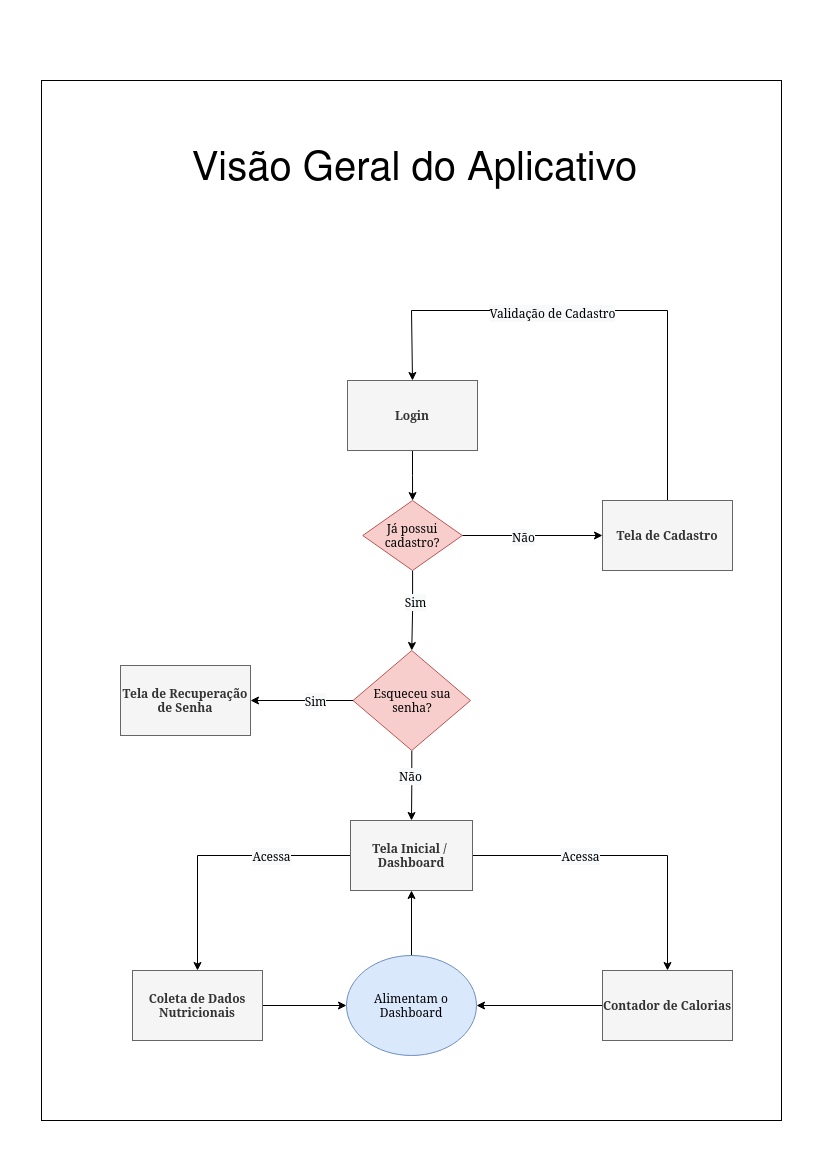

The diagram above was exported from draw.io. Its source (the exported page's mxGraphModel, read from the mxfile embedded in the PNG):
<mxGraphModel dx="1434" dy="793" grid="1" gridSize="10" guides="1" tooltips="1" connect="1" arrows="1" fold="1" page="1" pageScale="1" pageWidth="827" pageHeight="1169" background="#FFFFFF" math="0" shadow="0">
  <root>
    <mxCell id="0" />
    <mxCell id="1" parent="0" />
    <mxCell id="UCf7ISWlcgdn4V1AfYa_-26" style="edgeStyle=orthogonalEdgeStyle;rounded=0;orthogonalLoop=1;jettySize=auto;html=1;fontFamily=Verdana;fontSize=12;" parent="1" source="Gh2QgTHGvmtDCxnfE6WL-1" target="UCf7ISWlcgdn4V1AfYa_-23" edge="1">
      <mxGeometry relative="1" as="geometry" />
    </mxCell>
    <mxCell id="bjyIWcpc-sYr-UI4TbG0-13" value="&lt;span style=&quot;font-size: 12px; background-color: rgb(248, 249, 250);&quot;&gt;Acessa&lt;/span&gt;" style="edgeLabel;html=1;align=center;verticalAlign=middle;resizable=0;points=[];fontSize=11;fontFamily=Verdana;" parent="UCf7ISWlcgdn4V1AfYa_-26" connectable="0" vertex="1">
      <mxGeometry x="-0.3346" relative="1" as="geometry">
        <mxPoint x="9" as="offset" />
      </mxGeometry>
    </mxCell>
    <mxCell id="UCf7ISWlcgdn4V1AfYa_-27" style="edgeStyle=orthogonalEdgeStyle;rounded=0;orthogonalLoop=1;jettySize=auto;html=1;fontFamily=Verdana;fontSize=12;" parent="1" source="Gh2QgTHGvmtDCxnfE6WL-1" target="UCf7ISWlcgdn4V1AfYa_-24" edge="1">
      <mxGeometry relative="1" as="geometry" />
    </mxCell>
    <mxCell id="bjyIWcpc-sYr-UI4TbG0-12" value="&lt;span style=&quot;font-size: 12px; background-color: rgb(248, 249, 250);&quot;&gt;Acessa&lt;/span&gt;" style="edgeLabel;html=1;align=center;verticalAlign=middle;resizable=0;points=[];fontSize=11;fontFamily=Verdana;" parent="UCf7ISWlcgdn4V1AfYa_-27" connectable="0" vertex="1">
      <mxGeometry x="-0.443" y="1" relative="1" as="geometry">
        <mxPoint x="21" y="1" as="offset" />
      </mxGeometry>
    </mxCell>
    <mxCell id="Gh2QgTHGvmtDCxnfE6WL-1" value="Tela Inicial /&amp;nbsp;&lt;br style=&quot;font-size: 12px;&quot;&gt;Dashboard" style="rounded=0;whiteSpace=wrap;html=1;fontFamily=Verdana;fontSize=12;fillColor=#f5f5f5;fontColor=#333333;strokeColor=#666666;fontStyle=1" parent="1" vertex="1">
      <mxGeometry x="350" y="820" width="122" height="70" as="geometry" />
    </mxCell>
    <mxCell id="UCf7ISWlcgdn4V1AfYa_-4" value="" style="edgeStyle=orthogonalEdgeStyle;rounded=0;orthogonalLoop=1;jettySize=auto;html=1;fontFamily=Verdana;fontSize=12;" parent="1" source="Gh2QgTHGvmtDCxnfE6WL-2" target="Gh2QgTHGvmtDCxnfE6WL-3" edge="1">
      <mxGeometry relative="1" as="geometry" />
    </mxCell>
    <mxCell id="Gh2QgTHGvmtDCxnfE6WL-2" value="Login" style="rounded=0;whiteSpace=wrap;html=1;fillColor=#f5f5f5;fontColor=#333333;strokeColor=#666666;fontFamily=Verdana;fontSize=12;fontStyle=1" parent="1" vertex="1">
      <mxGeometry x="347" y="380" width="130" height="70" as="geometry" />
    </mxCell>
    <mxCell id="UCf7ISWlcgdn4V1AfYa_-5" value="" style="edgeStyle=orthogonalEdgeStyle;rounded=0;orthogonalLoop=1;jettySize=auto;html=1;fontFamily=Verdana;fontSize=12;" parent="1" source="Gh2QgTHGvmtDCxnfE6WL-3" target="UCf7ISWlcgdn4V1AfYa_-3" edge="1">
      <mxGeometry relative="1" as="geometry" />
    </mxCell>
    <mxCell id="bjyIWcpc-sYr-UI4TbG0-9" value="&lt;span style=&quot;font-size: 12px; background-color: rgb(248, 249, 250);&quot;&gt;Não&lt;/span&gt;" style="edgeLabel;html=1;align=center;verticalAlign=middle;resizable=0;points=[];fontSize=11;fontFamily=Verdana;" parent="UCf7ISWlcgdn4V1AfYa_-5" connectable="0" vertex="1">
      <mxGeometry x="-0.1337" y="-1" relative="1" as="geometry">
        <mxPoint as="offset" />
      </mxGeometry>
    </mxCell>
    <mxCell id="UCf7ISWlcgdn4V1AfYa_-10" value="" style="edgeStyle=orthogonalEdgeStyle;rounded=0;orthogonalLoop=1;jettySize=auto;html=1;fontFamily=Verdana;fontSize=12;entryX=0.5;entryY=0;entryDx=0;entryDy=0;" parent="1" source="Gh2QgTHGvmtDCxnfE6WL-3" target="UCf7ISWlcgdn4V1AfYa_-16" edge="1">
      <mxGeometry relative="1" as="geometry">
        <mxPoint x="400" y="610" as="targetPoint" />
      </mxGeometry>
    </mxCell>
    <mxCell id="bjyIWcpc-sYr-UI4TbG0-10" value="&lt;span style=&quot;font-size: 12px; background-color: rgb(248, 249, 250);&quot;&gt;Sim&lt;/span&gt;" style="edgeLabel;html=1;align=center;verticalAlign=middle;resizable=0;points=[];fontSize=11;fontFamily=Verdana;" parent="UCf7ISWlcgdn4V1AfYa_-10" connectable="0" vertex="1">
      <mxGeometry x="-0.1964" y="2" relative="1" as="geometry">
        <mxPoint as="offset" />
      </mxGeometry>
    </mxCell>
    <mxCell id="Gh2QgTHGvmtDCxnfE6WL-3" value="Já possui cadastro?" style="rhombus;whiteSpace=wrap;html=1;fontSize=12;fillColor=#f8cecc;strokeColor=#b85450;fontFamily=Verdana;" parent="1" vertex="1">
      <mxGeometry x="362.25" y="500" width="99.5" height="70" as="geometry" />
    </mxCell>
    <mxCell id="bjyIWcpc-sYr-UI4TbG0-16" style="edgeStyle=orthogonalEdgeStyle;rounded=0;orthogonalLoop=1;jettySize=auto;html=1;entryX=0.5;entryY=0;entryDx=0;entryDy=0;fontFamily=Verdana;fontSize=11;exitX=0.5;exitY=0;exitDx=0;exitDy=0;" parent="1" source="UCf7ISWlcgdn4V1AfYa_-3" target="Gh2QgTHGvmtDCxnfE6WL-2" edge="1">
      <mxGeometry relative="1" as="geometry">
        <Array as="points">
          <mxPoint x="667" y="310" />
          <mxPoint x="411" y="310" />
        </Array>
      </mxGeometry>
    </mxCell>
    <mxCell id="bjyIWcpc-sYr-UI4TbG0-17" value="&lt;span style=&quot;font-size: 12px; background-color: rgb(248, 249, 250);&quot;&gt;Validação de Cadastro&lt;/span&gt;" style="edgeLabel;html=1;align=center;verticalAlign=middle;resizable=0;points=[];fontSize=11;fontFamily=Verdana;" parent="bjyIWcpc-sYr-UI4TbG0-16" connectable="0" vertex="1">
      <mxGeometry x="0.1876" y="2" relative="1" as="geometry">
        <mxPoint as="offset" />
      </mxGeometry>
    </mxCell>
    <mxCell id="UCf7ISWlcgdn4V1AfYa_-3" value="Tela de Cadastro" style="rounded=0;whiteSpace=wrap;html=1;fillColor=#f5f5f5;fontColor=#333333;strokeColor=#666666;fontFamily=Verdana;fontSize=12;fontStyle=1" parent="1" vertex="1">
      <mxGeometry x="602" y="500" width="130" height="70" as="geometry" />
    </mxCell>
    <mxCell id="UCf7ISWlcgdn4V1AfYa_-19" style="edgeStyle=orthogonalEdgeStyle;rounded=0;orthogonalLoop=1;jettySize=auto;html=1;fontFamily=Verdana;fontSize=12;entryX=1;entryY=0.5;entryDx=0;entryDy=0;" parent="1" source="UCf7ISWlcgdn4V1AfYa_-16" target="UCf7ISWlcgdn4V1AfYa_-20" edge="1">
      <mxGeometry relative="1" as="geometry">
        <mxPoint x="250" y="680" as="targetPoint" />
      </mxGeometry>
    </mxCell>
    <mxCell id="bjyIWcpc-sYr-UI4TbG0-8" value="&lt;span style=&quot;font-size: 12px; background-color: rgb(248, 249, 250);&quot;&gt;Sim&lt;/span&gt;" style="edgeLabel;html=1;align=center;verticalAlign=middle;resizable=0;points=[];fontSize=11;fontFamily=Verdana;" parent="UCf7ISWlcgdn4V1AfYa_-19" connectable="0" vertex="1">
      <mxGeometry x="-0.252" relative="1" as="geometry">
        <mxPoint as="offset" />
      </mxGeometry>
    </mxCell>
    <mxCell id="bjyIWcpc-sYr-UI4TbG0-2" style="edgeStyle=orthogonalEdgeStyle;rounded=0;orthogonalLoop=1;jettySize=auto;html=1;entryX=0.5;entryY=0;entryDx=0;entryDy=0;fontFamily=Verdana;fontSize=11;" parent="1" source="UCf7ISWlcgdn4V1AfYa_-16" target="Gh2QgTHGvmtDCxnfE6WL-1" edge="1">
      <mxGeometry relative="1" as="geometry" />
    </mxCell>
    <mxCell id="bjyIWcpc-sYr-UI4TbG0-7" value="&lt;span style=&quot;font-size: 12px; background-color: rgb(248, 249, 250);&quot;&gt;Não&lt;/span&gt;" style="edgeLabel;html=1;align=center;verticalAlign=middle;resizable=0;points=[];fontSize=11;fontFamily=Verdana;" parent="bjyIWcpc-sYr-UI4TbG0-2" connectable="0" vertex="1">
      <mxGeometry x="-0.255" y="-2" relative="1" as="geometry">
        <mxPoint as="offset" />
      </mxGeometry>
    </mxCell>
    <mxCell id="UCf7ISWlcgdn4V1AfYa_-16" value="Esqueceu sua senha?" style="rhombus;whiteSpace=wrap;html=1;fontSize=12;fontFamily=Verdana;fillColor=#f8cecc;strokeColor=#b85450;" parent="1" vertex="1">
      <mxGeometry x="352.5" y="650" width="117.5" height="100" as="geometry" />
    </mxCell>
    <mxCell id="UCf7ISWlcgdn4V1AfYa_-20" value="Tela de Recuperação de Senha" style="rounded=0;whiteSpace=wrap;html=1;fontFamily=Verdana;fontSize=12;fillColor=#f5f5f5;fontColor=#333333;strokeColor=#666666;fontStyle=1" parent="1" vertex="1">
      <mxGeometry x="120" y="665" width="130" height="70" as="geometry" />
    </mxCell>
    <mxCell id="UCf7ISWlcgdn4V1AfYa_-31" value="" style="edgeStyle=orthogonalEdgeStyle;rounded=0;orthogonalLoop=1;jettySize=auto;html=1;fontFamily=Verdana;fontSize=12;" parent="1" source="UCf7ISWlcgdn4V1AfYa_-23" target="UCf7ISWlcgdn4V1AfYa_-30" edge="1">
      <mxGeometry relative="1" as="geometry" />
    </mxCell>
    <mxCell id="UCf7ISWlcgdn4V1AfYa_-23" value="Coleta de Dados Nutricionais" style="rounded=0;whiteSpace=wrap;html=1;fontFamily=Verdana;fontSize=12;fillColor=#f5f5f5;fontColor=#333333;strokeColor=#666666;fontStyle=1" parent="1" vertex="1">
      <mxGeometry x="132" y="970" width="130" height="70" as="geometry" />
    </mxCell>
    <mxCell id="UCf7ISWlcgdn4V1AfYa_-29" style="edgeStyle=orthogonalEdgeStyle;rounded=0;orthogonalLoop=1;jettySize=auto;html=1;fontFamily=Verdana;fontSize=12;" parent="1" source="UCf7ISWlcgdn4V1AfYa_-24" target="UCf7ISWlcgdn4V1AfYa_-30" edge="1">
      <mxGeometry relative="1" as="geometry">
        <mxPoint x="472" y="1000" as="targetPoint" />
      </mxGeometry>
    </mxCell>
    <mxCell id="UCf7ISWlcgdn4V1AfYa_-24" value="Contador de Calorias" style="rounded=0;whiteSpace=wrap;html=1;fontFamily=Verdana;fontSize=12;fillColor=#f5f5f5;fontColor=#333333;strokeColor=#666666;fontStyle=1" parent="1" vertex="1">
      <mxGeometry x="602" y="970" width="130" height="70" as="geometry" />
    </mxCell>
    <mxCell id="OvWQDmgPip5Yh_VgXuo8-1" value="" style="rounded=0;whiteSpace=wrap;html=1;fillColor=none;" vertex="1" parent="1">
      <mxGeometry x="41" y="80" width="740" height="1040" as="geometry" />
    </mxCell>
    <mxCell id="10DHXq-S_Ss5VM3FaxZl-1" style="edgeStyle=orthogonalEdgeStyle;rounded=0;orthogonalLoop=1;jettySize=auto;html=1;" parent="1" source="UCf7ISWlcgdn4V1AfYa_-30" target="Gh2QgTHGvmtDCxnfE6WL-1" edge="1">
      <mxGeometry relative="1" as="geometry" />
    </mxCell>
    <mxCell id="UCf7ISWlcgdn4V1AfYa_-30" value="Alimentam o Dashboard" style="ellipse;whiteSpace=wrap;html=1;fontFamily=Verdana;fontSize=12;fillColor=#dae8fc;strokeColor=#6c8ebf;" parent="1" vertex="1">
      <mxGeometry x="346" y="955" width="130" height="100" as="geometry" />
    </mxCell>
    <mxCell id="C61x-dMVm1uZlUvwOqVV-1" value="&lt;font style=&quot;font-size: 40px;&quot;&gt;Visão Geral do Aplicativo&lt;/font&gt;" style="text;html=1;align=center;verticalAlign=middle;resizable=0;points=[];autosize=1;strokeColor=none;fillColor=none;" parent="1" vertex="1">
      <mxGeometry x="179" y="140" width="470" height="60" as="geometry" />
    </mxCell>
  </root>
</mxGraphModel>